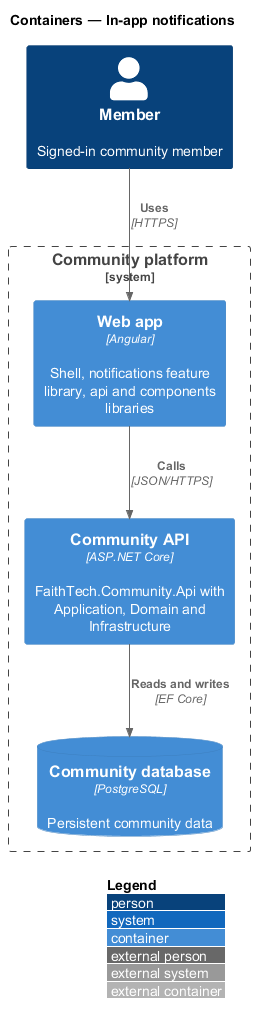

The diagram above was rendered by PlantUML. Its source (embedded in the PNG):
@startuml
!include <C4/C4_Container>
LAYOUT_WITH_LEGEND()
title Containers — In-app notifications
Person(member, "Member", "Signed-in community member")
System_Boundary(ftc, "Community platform") {
  Container(web, "Web app", "Angular", "Shell, notifications feature library, api and components libraries")
  Container(api, "Community API", "ASP.NET Core", "FaithTech.Community.Api with Application, Domain and Infrastructure")
  ContainerDb(db, "Community database", "PostgreSQL", "Persistent community data")
}
Rel(member, web, "Uses", "HTTPS")
Rel(web, api, "Calls", "JSON/HTTPS")
Rel(api, db, "Reads and writes", "EF Core")
@enduml